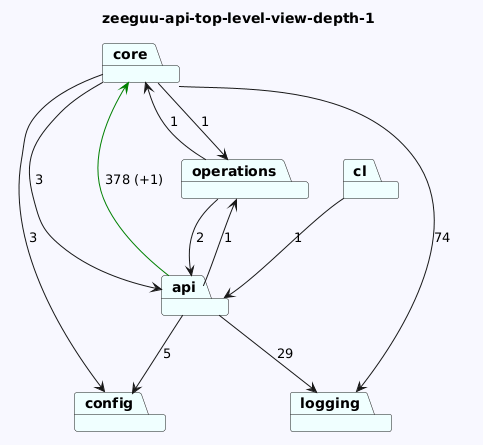

The diagram above was rendered by PlantUML. Its source (embedded in the PNG):
@startuml
skinparam backgroundColor GhostWhite
title zeeguu-api-top-level-view-depth-1
package "config" #Azure
package "core" #Azure
package "logging" #Azure
package "operations" #Azure
package "api" #Azure
package "cl" #Azure

"core"-->"logging"  : 74
"core"-->"config"  : 3
"core"-->"api"  : 3
"core"-->"operations"  : 1

"operations"-->"api"  : 2
"operations"-->"core"  : 1
"api"-->"config"  : 5
"api"-->"logging"  : 29
"api"-->"core" #Green : 378 (+1)
"api"-->"operations"  : 1
"cl"-->"api"  : 1
@enduml